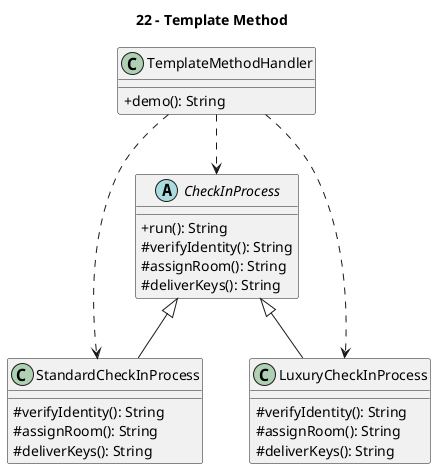

The diagram above was rendered by PlantUML. Its source (embedded in the PNG):
@startuml
title 22 - Template Method
skinparam classAttributeIconSize 0

class TemplateMethodHandler {
  +demo(): String
}

abstract class CheckInProcess {
  +run(): String
  #verifyIdentity(): String
  #assignRoom(): String
  #deliverKeys(): String
}

class StandardCheckInProcess {
  #verifyIdentity(): String
  #assignRoom(): String
  #deliverKeys(): String
}

class LuxuryCheckInProcess {
  #verifyIdentity(): String
  #assignRoom(): String
  #deliverKeys(): String
}

CheckInProcess <|-- StandardCheckInProcess
CheckInProcess <|-- LuxuryCheckInProcess
TemplateMethodHandler ..> CheckInProcess
TemplateMethodHandler ..> StandardCheckInProcess
TemplateMethodHandler ..> LuxuryCheckInProcess
@enduml